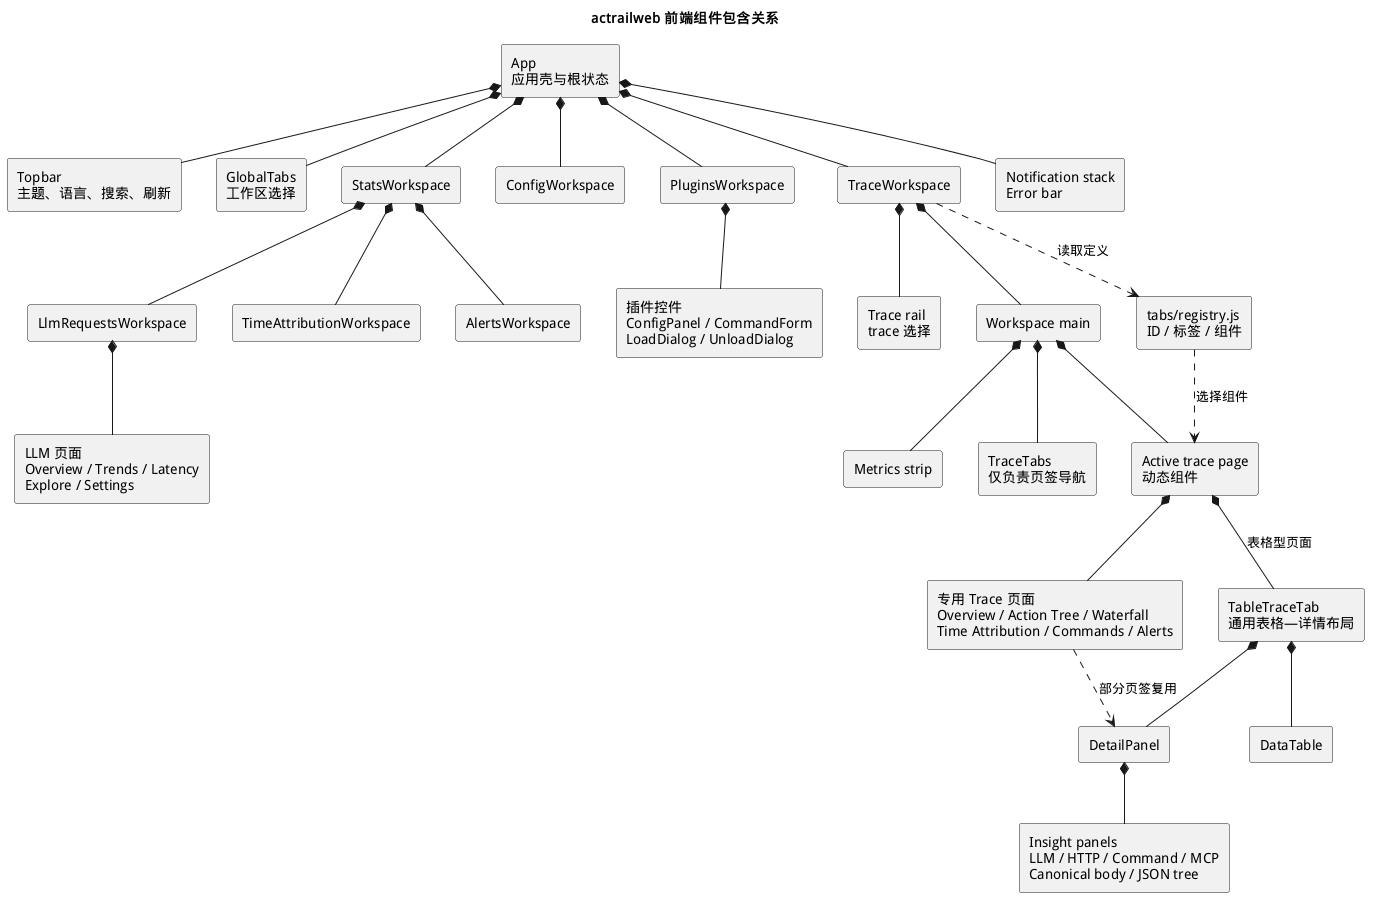

The diagram above was rendered by PlantUML. Its source (embedded in the PNG):
@startuml
skinparam defaultFontName "WenQuanYi Micro Hei"
skinparam componentStyle rectangle
top to bottom direction
title actrailweb 前端组件包含关系

component "App\n应用壳与根状态" as App
component "Topbar\n主题、语言、搜索、刷新" as Topbar
component "GlobalTabs\n工作区选择" as GlobalTabs
component "StatsWorkspace" as Stats
component "ConfigWorkspace" as Config
component "PluginsWorkspace" as Plugins
component "TraceWorkspace" as Trace
component "LlmRequestsWorkspace" as Llm
component "TimeAttributionWorkspace" as TimeStats
component "AlertsWorkspace" as Alerts
component "LLM 页面\nOverview / Trends / Latency\nExplore / Settings" as LlmPages
component "插件控件\nConfigPanel / CommandForm\nLoadDialog / UnloadDialog" as PluginControls
component "Trace rail\ntrace 选择" as TraceRail
component "Workspace main" as TraceMain
component "Metrics strip" as Metrics
component "TraceTabs\n仅负责页签导航" as TraceTabs
component "Active trace page\n动态组件" as ActivePage
component "tabs/registry.js\nID / 标签 / 组件" as Registry
component "专用 Trace 页面\nOverview / Action Tree / Waterfall\nTime Attribution / Commands / Alerts" as DedicatedTabs
component "TableTraceTab\n通用表格—详情布局" as TableTab
component "DataTable" as DataTable
component "DetailPanel" as Detail
component "Insight panels\nLLM / HTTP / Command / MCP\nCanonical body / JSON tree" as Insights
component "Notification stack\nError bar" as Feedback

App *-- Topbar
App *-- GlobalTabs
App *-- Stats
App *-- Config
App *-- Plugins
App *-- Trace
App *-- Feedback
Stats *-- Llm
Stats *-- TimeStats
Stats *-- Alerts
Llm *-- LlmPages
Plugins *-- PluginControls
Trace *-- TraceRail
Trace *-- TraceMain
TraceMain *-- Metrics
TraceMain *-- TraceTabs
TraceMain *-- ActivePage
Trace ..> Registry : 读取定义
Registry ..> ActivePage : 选择组件
ActivePage *-- DedicatedTabs
ActivePage *-- TableTab : 表格型页面
TableTab *-- DataTable
TableTab *-- Detail
DedicatedTabs ..> Detail : 部分页签复用
Detail *-- Insights
@enduml